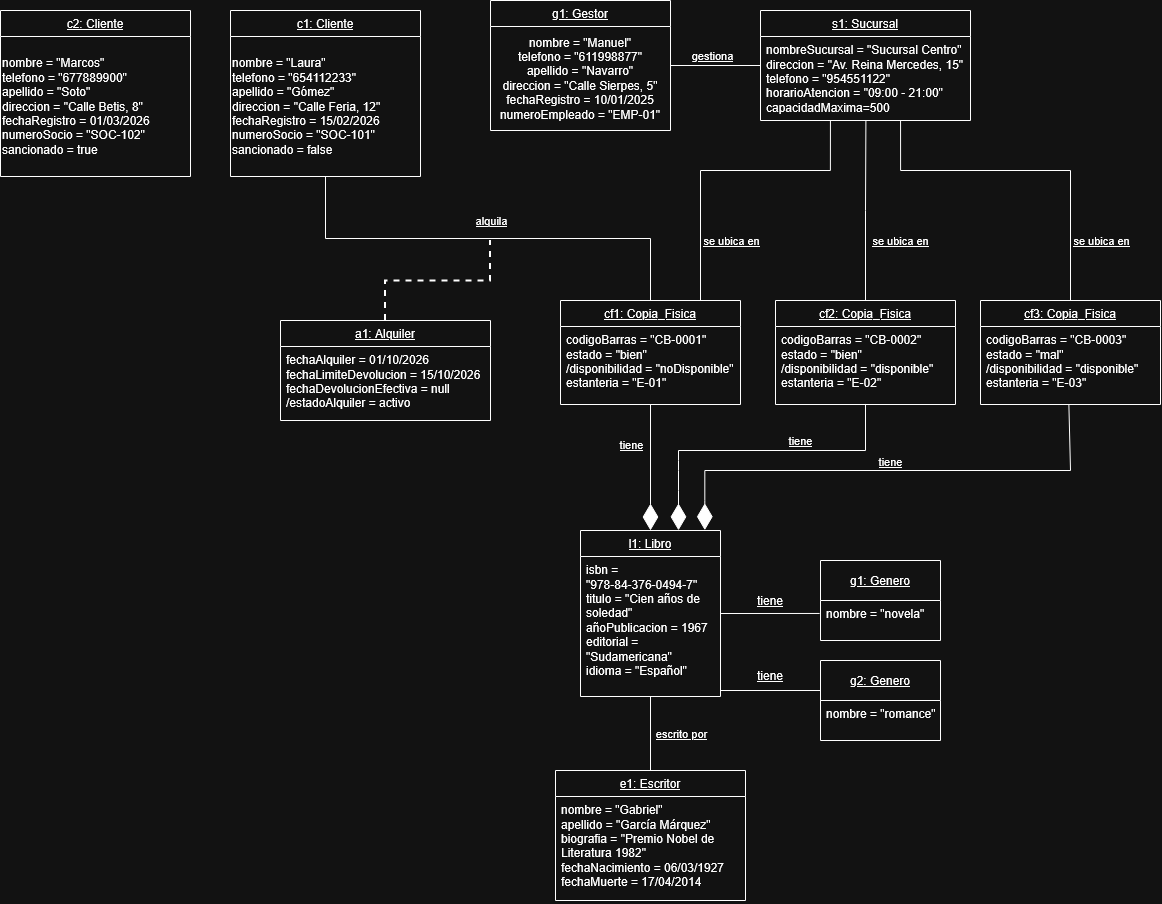

The diagram above was exported from draw.io. Its source (the exported page's mxGraphModel, read from the mxfile embedded in the PNG):
<mxGraphModel dx="751" dy="307" grid="1" gridSize="10" guides="1" tooltips="1" connect="1" arrows="1" fold="1" page="1" pageScale="1" pageWidth="827" pageHeight="1169" math="0" shadow="0">
  <root>
    <mxCell id="0" />
    <mxCell id="1" parent="0" />
    <mxCell id="-KJXLR_Cb_Ko2rvXG_xW-3" edge="1" parent="1" source="-KJXLR_Cb_Ko2rvXG_xW-5" style="edgeStyle=orthogonalEdgeStyle;rounded=0;orthogonalLoop=1;jettySize=auto;html=1;exitX=0.5;exitY=0;exitDx=0;exitDy=0;endArrow=none;endFill=0;dashed=1;strokeWidth=2;">
      <mxGeometry relative="1" x="0.5676" as="geometry">
        <mxPoint x="740" y="630" as="targetPoint" />
      </mxGeometry>
    </mxCell>
    <mxCell id="-KJXLR_Cb_Ko2rvXG_xW-5" parent="1" style="swimlane;fontStyle=0;childLayout=stackLayout;horizontal=1;startSize=26;fillColor=none;horizontalStack=0;resizeParent=1;resizeParentMax=0;resizeLast=0;collapsible=1;marginBottom=0;whiteSpace=wrap;html=1;" value="&lt;u&gt;a1: Alquiler&lt;/u&gt;" vertex="1">
      <mxGeometry height="100" width="210" x="530" y="710" as="geometry" />
    </mxCell>
    <mxCell id="-KJXLR_Cb_Ko2rvXG_xW-6" parent="-KJXLR_Cb_Ko2rvXG_xW-5" style="text;strokeColor=none;fillColor=none;align=left;verticalAlign=top;spacingLeft=4;spacingRight=4;overflow=hidden;rotatable=0;points=[[0,0.5],[1,0.5]];portConstraint=eastwest;whiteSpace=wrap;html=1;" value="fechaAlquiler = 01/10/2026&lt;br&gt;fechaLimiteDevolucion = 15/10/2026&lt;br&gt;&lt;div&gt;fechaDevolucionEfectiva = null&lt;/div&gt;&lt;div&gt;/estadoAlquiler = activo&lt;/div&gt;" vertex="1">
      <mxGeometry height="74" width="210" y="26" as="geometry" />
    </mxCell>
    <mxCell id="-KJXLR_Cb_Ko2rvXG_xW-9" edge="1" parent="1" source="-KJXLR_Cb_Ko2rvXG_xW-13" style="edgeStyle=orthogonalEdgeStyle;rounded=0;orthogonalLoop=1;jettySize=auto;html=1;exitX=0.75;exitY=0;exitDx=0;exitDy=0;entryX=0.333;entryY=1;entryDx=0;entryDy=0;entryPerimeter=0;endArrow=none;endFill=0;" target="-KJXLR_Cb_Ko2rvXG_xW-29">
      <mxGeometry relative="1" x="0.3147" as="geometry">
        <Array as="points">
          <mxPoint x="950" y="690" />
          <mxPoint x="950" y="560" />
          <mxPoint x="1079.9" y="560" />
        </Array>
        <mxPoint x="1080" y="580" as="targetPoint" />
      </mxGeometry>
    </mxCell>
    <mxCell id="-KJXLR_Cb_Ko2rvXG_xW-10" connectable="0" parent="-KJXLR_Cb_Ko2rvXG_xW-9" style="edgeLabel;html=1;align=center;verticalAlign=middle;resizable=0;points=[];" value="&lt;u&gt;se ubica en&lt;/u&gt;" vertex="1">
      <mxGeometry relative="1" x="-0.2442" as="geometry">
        <mxPoint x="30" y="54" as="offset" />
      </mxGeometry>
    </mxCell>
    <mxCell id="-KJXLR_Cb_Ko2rvXG_xW-66" connectable="0" parent="-KJXLR_Cb_Ko2rvXG_xW-9" style="edgeLabel;html=1;align=center;verticalAlign=middle;resizable=0;points=[];" value="&lt;u&gt;se ubica en&lt;/u&gt;" vertex="1">
      <mxGeometry relative="1" x="-0.2442" as="geometry">
        <mxPoint x="200" y="54" as="offset" />
      </mxGeometry>
    </mxCell>
    <mxCell id="-KJXLR_Cb_Ko2rvXG_xW-67" connectable="0" parent="-KJXLR_Cb_Ko2rvXG_xW-9" style="edgeLabel;html=1;align=center;verticalAlign=middle;resizable=0;points=[];" value="&lt;u&gt;se ubica en&lt;/u&gt;" vertex="1">
      <mxGeometry relative="1" x="-0.2442" as="geometry">
        <mxPoint x="400" y="54" as="offset" />
      </mxGeometry>
    </mxCell>
    <mxCell id="-KJXLR_Cb_Ko2rvXG_xW-13" parent="1" style="swimlane;fontStyle=0;childLayout=stackLayout;horizontal=1;startSize=26;fillColor=none;horizontalStack=0;resizeParent=1;resizeParentMax=0;resizeLast=0;collapsible=1;marginBottom=0;whiteSpace=wrap;html=1;" value="&lt;u&gt;cf1: Copia_Fisica&lt;/u&gt;" vertex="1">
      <mxGeometry height="104" width="180" x="810" y="690" as="geometry" />
    </mxCell>
    <mxCell id="-KJXLR_Cb_Ko2rvXG_xW-14" parent="-KJXLR_Cb_Ko2rvXG_xW-13" style="text;strokeColor=none;fillColor=none;align=left;verticalAlign=top;spacingLeft=4;spacingRight=4;overflow=hidden;rotatable=0;points=[[0,0.5],[1,0.5]];portConstraint=eastwest;whiteSpace=wrap;html=1;" value="&lt;div&gt;codigoBarras = &quot;CB-0001&quot;&lt;/div&gt;&lt;div&gt;estado = &quot;bien&quot;&lt;/div&gt;&lt;div&gt;/disponibilidad = &quot;noDisponible&quot;&lt;/div&gt;&lt;div&gt;estanteria = &quot;E-01&quot;&lt;/div&gt;" vertex="1">
      <mxGeometry height="78" width="180" y="26" as="geometry" />
    </mxCell>
    <mxCell id="-KJXLR_Cb_Ko2rvXG_xW-15" parent="1" style="swimlane;fontStyle=0;childLayout=stackLayout;horizontal=1;startSize=26;fillColor=none;horizontalStack=0;resizeParent=1;resizeParentMax=0;resizeLast=0;collapsible=1;marginBottom=0;whiteSpace=wrap;html=1;" value="&lt;u&gt;l1: Libro&lt;/u&gt;" vertex="1">
      <mxGeometry height="166" width="140" x="830" y="920" as="geometry" />
    </mxCell>
    <mxCell id="-KJXLR_Cb_Ko2rvXG_xW-16" parent="-KJXLR_Cb_Ko2rvXG_xW-15" style="text;strokeColor=none;fillColor=none;align=left;verticalAlign=top;spacingLeft=4;spacingRight=4;overflow=hidden;rotatable=0;points=[[0,0.5],[1,0.5]];portConstraint=eastwest;whiteSpace=wrap;html=1;" value="isbn = &quot;978-84-376-0494-7&quot;&lt;br&gt;titulo = &quot;Cien años de soledad&quot;&lt;br&gt;añoPublicacion = 1967&lt;br&gt;editorial = &quot;Sudamericana&quot;&lt;br&gt;idioma = &quot;Español&quot;" vertex="1">
      <mxGeometry height="140" width="140" y="26" as="geometry" />
    </mxCell>
    <mxCell id="-KJXLR_Cb_Ko2rvXG_xW-17" edge="1" parent="1" source="-KJXLR_Cb_Ko2rvXG_xW-19" style="edgeStyle=orthogonalEdgeStyle;rounded=0;orthogonalLoop=1;jettySize=auto;html=1;exitX=0.5;exitY=0;exitDx=0;exitDy=0;entryX=0.5;entryY=1;entryDx=0;entryDy=0;endArrow=none;endFill=0;" target="-KJXLR_Cb_Ko2rvXG_xW-15">
      <mxGeometry relative="1" as="geometry" />
    </mxCell>
    <mxCell id="-KJXLR_Cb_Ko2rvXG_xW-18" connectable="0" parent="-KJXLR_Cb_Ko2rvXG_xW-17" style="edgeLabel;html=1;align=center;verticalAlign=middle;resizable=0;points=[];" value="&lt;u&gt;escrito por&lt;/u&gt;" vertex="1">
      <mxGeometry relative="1" x="-0.0245" y="1" as="geometry">
        <mxPoint x="31" y="-1" as="offset" />
      </mxGeometry>
    </mxCell>
    <mxCell id="-KJXLR_Cb_Ko2rvXG_xW-19" parent="1" style="swimlane;fontStyle=0;childLayout=stackLayout;horizontal=1;startSize=26;fillColor=none;horizontalStack=0;resizeParent=1;resizeParentMax=0;resizeLast=0;collapsible=1;marginBottom=0;whiteSpace=wrap;html=1;" value="&lt;u&gt;e1: Escritor&lt;/u&gt;" vertex="1">
      <mxGeometry height="130" width="190" x="805" y="1160" as="geometry" />
    </mxCell>
    <mxCell id="-KJXLR_Cb_Ko2rvXG_xW-20" parent="-KJXLR_Cb_Ko2rvXG_xW-19" style="text;strokeColor=none;fillColor=none;align=left;verticalAlign=top;spacingLeft=4;spacingRight=4;overflow=hidden;rotatable=0;points=[[0,0.5],[1,0.5]];portConstraint=eastwest;whiteSpace=wrap;html=1;" value="nombre = &quot;Gabriel&quot;&lt;br&gt;apellido = &quot;García Márquez&quot;&lt;br&gt;biografia = &quot;Premio Nobel de Literatura 1982&quot;&lt;br&gt;&lt;div&gt;fechaNacimiento = 06/03/1927&lt;/div&gt;&lt;div&gt;fechaMuerte = 17/04/2014&lt;/div&gt;" vertex="1">
      <mxGeometry height="104" width="190" y="26" as="geometry" />
    </mxCell>
    <mxCell id="-KJXLR_Cb_Ko2rvXG_xW-21" edge="1" parent="1" source="-KJXLR_Cb_Ko2rvXG_xW-23" style="edgeStyle=orthogonalEdgeStyle;rounded=0;orthogonalLoop=1;jettySize=auto;html=1;exitX=0.5;exitY=1;exitDx=0;exitDy=0;endArrow=none;endFill=0;" target="-KJXLR_Cb_Ko2rvXG_xW-13">
      <mxGeometry relative="1" as="geometry" />
    </mxCell>
    <mxCell id="-KJXLR_Cb_Ko2rvXG_xW-22" connectable="0" parent="-KJXLR_Cb_Ko2rvXG_xW-21" style="edgeLabel;html=1;align=center;verticalAlign=middle;resizable=0;points=[];" value="&lt;u&gt;alquila&lt;/u&gt;" vertex="1">
      <mxGeometry relative="1" x="-0.0042" y="1" as="geometry">
        <mxPoint x="3" y="-17" as="offset" />
      </mxGeometry>
    </mxCell>
    <mxCell id="-KJXLR_Cb_Ko2rvXG_xW-23" parent="1" style="swimlane;fontStyle=0;childLayout=stackLayout;horizontal=1;startSize=26;fillColor=none;horizontalStack=0;resizeParent=1;resizeParentMax=0;resizeLast=0;collapsible=1;marginBottom=0;whiteSpace=wrap;html=1;" value="&lt;u&gt;c1: Cliente&lt;/u&gt;" vertex="1">
      <mxGeometry height="166" width="190" x="480" y="400" as="geometry" />
    </mxCell>
    <mxCell id="-KJXLR_Cb_Ko2rvXG_xW-24" parent="-KJXLR_Cb_Ko2rvXG_xW-23" style="text;html=1;whiteSpace=wrap;strokeColor=none;fillColor=none;align=left;verticalAlign=middle;rounded=0;" value="nombre = &quot;Laura&quot;&lt;br&gt;telefono = &quot;654112233&quot;&lt;br&gt;apellido = &quot;Gómez&quot;&lt;br&gt;direccion = &quot;Calle Feria, 12&quot;&lt;br&gt;fechaRegistro = 15/02/2026&lt;br&gt;numeroSocio = &quot;SOC-101&quot;&lt;br&gt;sancionado = false" vertex="1">
      <mxGeometry height="140" width="190" y="26" as="geometry" />
    </mxCell>
    <mxCell id="-KJXLR_Cb_Ko2rvXG_xW-25" parent="1" style="swimlane;fontStyle=0;childLayout=stackLayout;horizontal=1;startSize=26;fillColor=none;horizontalStack=0;resizeParent=1;resizeParentMax=0;resizeLast=0;collapsible=1;marginBottom=0;whiteSpace=wrap;html=1;" value="&lt;u&gt;s1: Sucursal&lt;/u&gt;" vertex="1">
      <mxGeometry height="110" width="210" x="1010" y="400" as="geometry" />
    </mxCell>
    <mxCell id="-KJXLR_Cb_Ko2rvXG_xW-29" parent="-KJXLR_Cb_Ko2rvXG_xW-25" style="text;strokeColor=none;fillColor=none;align=left;verticalAlign=top;spacingLeft=4;spacingRight=4;overflow=hidden;rotatable=0;points=[[0,0.5,1,0,0],[1,0.5,1,0,0],[0.857143,1,0,0,0]];portConstraint=eastwest;whiteSpace=wrap;html=1;" value="nombreSucursal = &quot;Sucursal Centro&quot;&lt;br&gt;direccion = &quot;Av. Reina Mercedes, 15&quot;&lt;br&gt;telefono = &quot;954551122&quot;&lt;br&gt;&lt;div&gt;horarioAtencion = &quot;09:00 - 21:00&quot;&lt;/div&gt;&lt;div&gt;capacidadMaxima=500&lt;/div&gt;" vertex="1">
      <mxGeometry height="84" width="210" y="26" as="geometry" />
    </mxCell>
    <mxCell id="-KJXLR_Cb_Ko2rvXG_xW-30" parent="1" style="swimlane;fontStyle=0;childLayout=stackLayout;horizontal=1;startSize=26;fillColor=none;horizontalStack=0;resizeParent=1;resizeParentMax=0;resizeLast=0;collapsible=1;marginBottom=0;whiteSpace=wrap;html=1;" value="&lt;u&gt;g1: Gestor&lt;/u&gt;" vertex="1">
      <mxGeometry height="130" width="180" x="740" y="390" as="geometry" />
    </mxCell>
    <mxCell id="-KJXLR_Cb_Ko2rvXG_xW-31" parent="-KJXLR_Cb_Ko2rvXG_xW-30" style="text;html=1;whiteSpace=wrap;strokeColor=none;fillColor=none;align=center;verticalAlign=middle;rounded=0;" value="nombre = &quot;Manuel&quot;&lt;br&gt;telefono = &quot;611998877&quot;&lt;br&gt;apellido = &quot;Navarro&quot;&lt;br&gt;direccion = &quot;Calle Sierpes, 5&quot;&lt;br&gt;fechaRegistro = 10/01/2025&lt;br&gt;numeroEmpleado = &quot;EMP-01&quot;" vertex="1">
      <mxGeometry height="104" width="180" y="26" as="geometry" />
    </mxCell>
    <mxCell id="-KJXLR_Cb_Ko2rvXG_xW-34" edge="1" parent="1" source="-KJXLR_Cb_Ko2rvXG_xW-30" style="html=1;verticalAlign=bottom;endArrow=none;edgeStyle=sequenceEdgeStyle;libavoidRouting=0;curved=0;rounded=0;exitX=1;exitY=0.5;exitDx=0;exitDy=0;entryX=0;entryY=0.5;entryDx=0;entryDy=0;endFill=0;" target="-KJXLR_Cb_Ko2rvXG_xW-25" value="&lt;u&gt;gestiona&lt;/u&gt;">
      <mxGeometry relative="1" width="80" x="-0.0595" as="geometry">
        <mxPoint as="offset" />
        <Array as="points">
          <mxPoint x="1010" y="535" />
        </Array>
        <mxPoint x="930" y="650" as="sourcePoint" />
        <mxPoint x="1010" y="650" as="targetPoint" />
      </mxGeometry>
    </mxCell>
    <mxCell id="-KJXLR_Cb_Ko2rvXG_xW-35" edge="1" parent="1" source="-KJXLR_Cb_Ko2rvXG_xW-13" style="endArrow=diamondThin;endFill=1;endSize=24;html=1;rounded=0;exitX=0.5;exitY=1;exitDx=0;exitDy=0;entryX=0.5;entryY=0;entryDx=0;entryDy=0;" target="-KJXLR_Cb_Ko2rvXG_xW-15" value="">
      <mxGeometry relative="1" width="160" as="geometry">
        <mxPoint x="1170" y="870" as="sourcePoint" />
        <mxPoint x="1330" y="880" as="targetPoint" />
      </mxGeometry>
    </mxCell>
    <mxCell id="-KJXLR_Cb_Ko2rvXG_xW-36" connectable="0" parent="-KJXLR_Cb_Ko2rvXG_xW-35" style="edgeLabel;html=1;align=center;verticalAlign=middle;resizable=0;points=[];" value="&lt;u&gt;tiene&lt;/u&gt;" vertex="1">
      <mxGeometry relative="1" x="-0.3763" y="-1" as="geometry">
        <mxPoint x="-19" as="offset" />
      </mxGeometry>
    </mxCell>
    <mxCell id="-KJXLR_Cb_Ko2rvXG_xW-56" parent="1" style="swimlane;fontStyle=0;childLayout=stackLayout;horizontal=1;startSize=26;fillColor=none;horizontalStack=0;resizeParent=1;resizeParentMax=0;resizeLast=0;collapsible=1;marginBottom=0;whiteSpace=wrap;html=1;" value="&lt;u&gt;cf3: Copia_Fisica&lt;/u&gt;" vertex="1">
      <mxGeometry height="104" width="180" x="1230" y="690" as="geometry" />
    </mxCell>
    <mxCell id="-KJXLR_Cb_Ko2rvXG_xW-57" parent="-KJXLR_Cb_Ko2rvXG_xW-56" style="text;strokeColor=none;fillColor=none;align=left;verticalAlign=top;spacingLeft=4;spacingRight=4;overflow=hidden;rotatable=0;points=[[0,0.5],[1,0.5]];portConstraint=eastwest;whiteSpace=wrap;html=1;" value="&lt;div&gt;codigoBarras = &quot;CB-0003&quot;&lt;/div&gt;&lt;div&gt;estado = &quot;mal&quot;&lt;/div&gt;&lt;div&gt;/disponibilidad = &quot;disponible&quot;&lt;/div&gt;&lt;div&gt;estanteria = &quot;E-03&quot;&lt;/div&gt;" vertex="1">
      <mxGeometry height="78" width="180" y="26" as="geometry" />
    </mxCell>
    <mxCell id="-KJXLR_Cb_Ko2rvXG_xW-58" parent="1" style="swimlane;fontStyle=0;childLayout=stackLayout;horizontal=1;startSize=26;fillColor=none;horizontalStack=0;resizeParent=1;resizeParentMax=0;resizeLast=0;collapsible=1;marginBottom=0;whiteSpace=wrap;html=1;" value="&lt;u&gt;cf2: Copia_Fisica&lt;/u&gt;" vertex="1">
      <mxGeometry height="104" width="180" x="1025" y="690" as="geometry" />
    </mxCell>
    <mxCell id="-KJXLR_Cb_Ko2rvXG_xW-59" parent="-KJXLR_Cb_Ko2rvXG_xW-58" style="text;strokeColor=none;fillColor=none;align=left;verticalAlign=top;spacingLeft=4;spacingRight=4;overflow=hidden;rotatable=0;points=[[0,0.5],[1,0.5]];portConstraint=eastwest;whiteSpace=wrap;html=1;" value="&lt;div&gt;codigoBarras = &quot;CB-0002&quot;&lt;/div&gt;&lt;div&gt;estado = &quot;bien&quot;&lt;/div&gt;&lt;div&gt;/disponibilidad = &quot;disponible&quot;&lt;/div&gt;&lt;div&gt;estanteria = &quot;E-02&quot;&lt;/div&gt;" vertex="1">
      <mxGeometry height="78" width="180" y="26" as="geometry" />
    </mxCell>
    <mxCell id="-KJXLR_Cb_Ko2rvXG_xW-60" edge="1" parent="1" source="-KJXLR_Cb_Ko2rvXG_xW-59" style="endArrow=diamondThin;endFill=1;endSize=24;html=1;rounded=0;exitX=0.5;exitY=0.993;exitDx=0;exitDy=0;entryX=0.7;entryY=-0.001;entryDx=0;entryDy=0;exitPerimeter=0;entryPerimeter=0;" target="-KJXLR_Cb_Ko2rvXG_xW-15" value="">
      <mxGeometry relative="1" width="160" x="-0.0363" as="geometry">
        <Array as="points">
          <mxPoint x="1115" y="840" />
          <mxPoint x="928" y="840" />
          <mxPoint x="928" y="850" />
          <mxPoint x="928" y="860" />
          <mxPoint x="928" y="880" />
        </Array>
        <mxPoint x="1010" y="880" as="sourcePoint" />
        <mxPoint x="1010" y="1006" as="targetPoint" />
      </mxGeometry>
    </mxCell>
    <mxCell id="-KJXLR_Cb_Ko2rvXG_xW-61" connectable="0" parent="-KJXLR_Cb_Ko2rvXG_xW-60" style="edgeLabel;html=1;align=center;verticalAlign=middle;resizable=0;points=[];" value="&lt;u&gt;tiene&lt;/u&gt;" vertex="1">
      <mxGeometry relative="1" x="-0.4001" y="-1" as="geometry">
        <mxPoint x="-18" y="-9" as="offset" />
      </mxGeometry>
    </mxCell>
    <mxCell id="-KJXLR_Cb_Ko2rvXG_xW-62" edge="1" parent="1" source="-KJXLR_Cb_Ko2rvXG_xW-57" style="endArrow=diamondThin;endFill=1;endSize=24;html=1;rounded=0;exitX=0.491;exitY=1.006;exitDx=0;exitDy=0;exitPerimeter=0;entryX=0.888;entryY=-0.002;entryDx=0;entryDy=0;entryPerimeter=0;" target="-KJXLR_Cb_Ko2rvXG_xW-15" value="">
      <mxGeometry relative="1" width="160" x="-0.0589" as="geometry">
        <Array as="points">
          <mxPoint x="1320" y="860" />
          <mxPoint x="954.32" y="860" />
          <mxPoint x="954.32" y="890" />
        </Array>
        <mxPoint x="1100" y="910" as="sourcePoint" />
        <mxPoint x="960" y="910" as="targetPoint" />
      </mxGeometry>
    </mxCell>
    <mxCell id="-KJXLR_Cb_Ko2rvXG_xW-63" connectable="0" parent="-KJXLR_Cb_Ko2rvXG_xW-62" style="edgeLabel;html=1;align=center;verticalAlign=middle;resizable=0;points=[];" value="&lt;u&gt;tiene&lt;/u&gt;" vertex="1">
      <mxGeometry relative="1" x="-0.4704" y="-1" as="geometry">
        <mxPoint x="-116" y="-9" as="offset" />
      </mxGeometry>
    </mxCell>
    <mxCell id="-KJXLR_Cb_Ko2rvXG_xW-64" edge="1" parent="1" source="-KJXLR_Cb_Ko2rvXG_xW-58" style="edgeStyle=orthogonalEdgeStyle;rounded=0;orthogonalLoop=1;jettySize=auto;html=1;exitX=0.5;exitY=0;exitDx=0;exitDy=0;entryX=0.502;entryY=0.994;entryDx=0;entryDy=0;entryPerimeter=0;defaultLabelBackgroundColor=page;endArrow=none;endFill=0;" target="-KJXLR_Cb_Ko2rvXG_xW-29">
      <mxGeometry relative="1" as="geometry" />
    </mxCell>
    <mxCell id="-KJXLR_Cb_Ko2rvXG_xW-65" edge="1" parent="1" source="-KJXLR_Cb_Ko2rvXG_xW-56" style="edgeStyle=orthogonalEdgeStyle;rounded=0;orthogonalLoop=1;jettySize=auto;html=1;exitX=0.5;exitY=0;exitDx=0;exitDy=0;entryX=0.667;entryY=1;entryDx=0;entryDy=0;entryPerimeter=0;defaultLabelBackgroundColor=page;endArrow=none;endFill=0;" target="-KJXLR_Cb_Ko2rvXG_xW-29">
      <mxGeometry relative="1" as="geometry">
        <Array as="points">
          <mxPoint x="1320" y="560" />
          <mxPoint x="1150.1" y="560" />
        </Array>
      </mxGeometry>
    </mxCell>
    <mxCell id="-KJXLR_Cb_Ko2rvXG_xW-68" parent="1" style="swimlane;fontStyle=0;childLayout=stackLayout;horizontal=1;startSize=26;fillColor=none;horizontalStack=0;resizeParent=1;resizeParentMax=0;resizeLast=0;collapsible=1;marginBottom=0;whiteSpace=wrap;html=1;" value="&lt;u&gt;c2: Cliente&lt;/u&gt;" vertex="1">
      <mxGeometry height="166" width="190" x="250" y="400" as="geometry" />
    </mxCell>
    <mxCell id="-KJXLR_Cb_Ko2rvXG_xW-69" parent="-KJXLR_Cb_Ko2rvXG_xW-68" style="text;html=1;whiteSpace=wrap;strokeColor=none;fillColor=none;align=left;verticalAlign=middle;rounded=0;" value="nombre = &quot;Marcos&quot;&lt;br&gt;telefono = &quot;677889900&quot;&lt;br&gt;apellido = &quot;Soto&quot;&lt;br&gt;direccion = &quot;Calle Betis, 8&quot;&lt;br&gt;fechaRegistro = 01/03/2026&lt;br&gt;numeroSocio = &quot;SOC-102&quot;&lt;br&gt;sancionado = true" vertex="1">
      <mxGeometry height="140" width="190" y="26" as="geometry" />
    </mxCell>
    <mxCell id="_H3WigT8kVT_ufwo_0mg-1" parent="1" style="swimlane;fontStyle=0;childLayout=stackLayout;horizontal=1;startSize=40;fillColor=none;horizontalStack=0;resizeParent=1;resizeParentMax=0;resizeLast=0;collapsible=1;marginBottom=0;whiteSpace=wrap;html=1;" value="&lt;div&gt;&lt;u&gt;g1: Genero&lt;/u&gt;&lt;/div&gt;" vertex="1">
      <mxGeometry height="80" width="120" x="1070" y="950" as="geometry" />
    </mxCell>
    <mxCell id="_H3WigT8kVT_ufwo_0mg-2" parent="_H3WigT8kVT_ufwo_0mg-1" style="text;strokeColor=none;fillColor=none;align=left;verticalAlign=top;spacingLeft=4;spacingRight=4;overflow=hidden;rotatable=0;points=[[0,0.5],[1,0.5]];portConstraint=eastwest;whiteSpace=wrap;html=1;" value="&lt;div&gt;nombre = &quot;novela&quot;&lt;/div&gt;&lt;div&gt;&lt;br&gt;&lt;/div&gt;" vertex="1">
      <mxGeometry height="40" width="120" y="40" as="geometry" />
    </mxCell>
    <mxCell id="_H3WigT8kVT_ufwo_0mg-3" parent="1" style="swimlane;fontStyle=0;childLayout=stackLayout;horizontal=1;startSize=40;fillColor=none;horizontalStack=0;resizeParent=1;resizeParentMax=0;resizeLast=0;collapsible=1;marginBottom=0;whiteSpace=wrap;html=1;" value="&lt;div&gt;&lt;u&gt;g2: Genero&lt;/u&gt;&lt;/div&gt;" vertex="1">
      <mxGeometry height="80" width="120" x="1070" y="1050" as="geometry" />
    </mxCell>
    <mxCell id="_H3WigT8kVT_ufwo_0mg-4" parent="_H3WigT8kVT_ufwo_0mg-3" style="text;strokeColor=none;fillColor=none;align=left;verticalAlign=top;spacingLeft=4;spacingRight=4;overflow=hidden;rotatable=0;points=[[0,0.5],[1,0.5]];portConstraint=eastwest;whiteSpace=wrap;html=1;" value="&lt;div&gt;nombre = &quot;romance&quot;&lt;/div&gt;&lt;div&gt;&lt;br&gt;&lt;/div&gt;" vertex="1">
      <mxGeometry height="40" width="120" y="40" as="geometry" />
    </mxCell>
    <mxCell id="_H3WigT8kVT_ufwo_0mg-5" edge="1" parent="1" source="-KJXLR_Cb_Ko2rvXG_xW-15" style="edgeStyle=orthogonalEdgeStyle;rounded=0;orthogonalLoop=1;jettySize=auto;html=1;exitX=1;exitY=0.5;exitDx=0;exitDy=0;entryX=-0.007;entryY=0.324;entryDx=0;entryDy=0;entryPerimeter=0;defaultLabelBackgroundColor=page;endArrow=none;endFill=0;" target="_H3WigT8kVT_ufwo_0mg-2">
      <mxGeometry relative="1" as="geometry" />
    </mxCell>
    <mxCell id="_H3WigT8kVT_ufwo_0mg-6" edge="1" parent="1" source="-KJXLR_Cb_Ko2rvXG_xW-15" style="edgeStyle=orthogonalEdgeStyle;rounded=0;orthogonalLoop=1;jettySize=auto;html=1;exitX=1;exitY=0.75;exitDx=0;exitDy=0;entryX=0;entryY=0.5;entryDx=0;entryDy=0;defaultLabelBackgroundColor=page;endArrow=none;endFill=0;" target="_H3WigT8kVT_ufwo_0mg-3">
      <mxGeometry relative="1" x="0.0309" as="geometry">
        <Array as="points">
          <mxPoint x="970" y="1080" />
          <mxPoint x="1070" y="1080" />
        </Array>
      </mxGeometry>
    </mxCell>
    <mxCell id="_H3WigT8kVT_ufwo_0mg-7" parent="1" style="text;html=1;whiteSpace=wrap;strokeColor=none;fillColor=none;align=center;verticalAlign=middle;rounded=0;" value="&lt;u&gt;tiene&lt;/u&gt;" vertex="1">
      <mxGeometry height="30" width="60" x="990" y="975" as="geometry" />
    </mxCell>
    <mxCell id="_H3WigT8kVT_ufwo_0mg-8" parent="1" style="text;html=1;whiteSpace=wrap;strokeColor=none;fillColor=none;align=center;verticalAlign=middle;rounded=0;" value="&lt;u&gt;tiene&lt;/u&gt;" vertex="1">
      <mxGeometry height="30" width="60" x="990" y="1050" as="geometry" />
    </mxCell>
  </root>
</mxGraphModel>